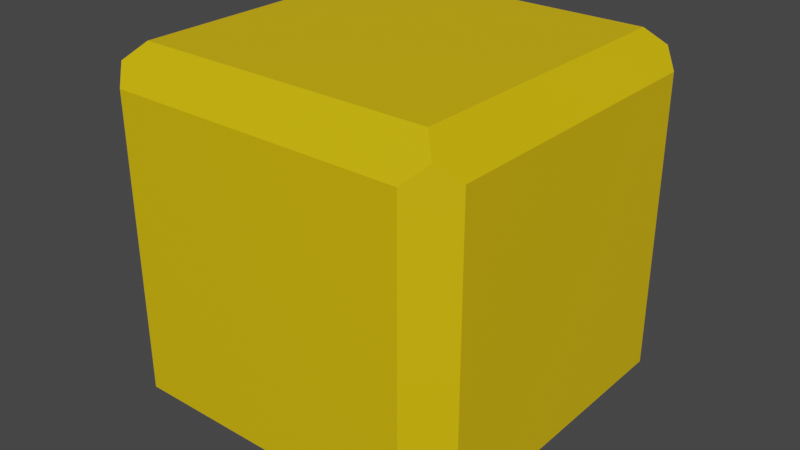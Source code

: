 # Source: SingleBlock.blend  (saved by Blender 3.6.11; exported with 4.5.12 LTS)
import bpy
from mathutils import Matrix  # noqa: F401  (used for matrix-valued properties, if any)

bpy.ops.wm.read_factory_settings(use_empty=True)
scene = bpy.context.scene
scene.name = 'Scene'

# ---- collections
col_collection = bpy.data.collections.new('Collection'); scene.collection.children.link(col_collection)

# ---- materials (node trees are filled in below, after node groups)
mat_yellow = bpy.data.materials.new('YELLOW')
mat_yellow.alpha_threshold = 0.0
mat_yellow.use_transparent_shadow = False
mat_yellow.roughness = 0.5
mat_yellow.line_color = (0.0, 0.0, 0.0, 1.0)
mat_purple = bpy.data.materials.new('PURPLE')
mat_purple.use_transparent_shadow = False
mat_aqua = bpy.data.materials.new('AQUA')
mat_aqua.use_transparent_shadow = False
mat_orange = bpy.data.materials.new('ORANGE')
mat_orange.use_transparent_shadow = False
mat_navy = bpy.data.materials.new('NAVY')
mat_navy.use_transparent_shadow = False
mat_red = bpy.data.materials.new('RED')
mat_red.use_transparent_shadow = False
mat_green = bpy.data.materials.new('GREEN')
mat_green.use_transparent_shadow = False

# ---- material node trees
mat_yellow.use_nodes = True; mat_yellow.node_tree.nodes.clear()
_N = mat_yellow.node_tree.nodes; _L = mat_yellow.node_tree.links
n0 = _N.new('ShaderNodeOutputMaterial'); n0.name = 'Material Output'; n0.location = (300, 300)
n1 = _N.new('ShaderNodeBsdfPrincipled'); n1.name = 'Principled BSDF'; n1.location = (10, 300)
n1.distribution = 'GGX'
n1.subsurface_method = 'RANDOM_WALK_SKIN'
n1.inputs[0].default_value = (0.8, 0.5234, 0.0, 1.0)
n1.inputs[3].default_value = 1.45
n1.inputs[27].default_value = (0.0, 0.0, 0.0, 1.0)
n1.inputs[28].default_value = 1.0
_L.new(n1.outputs[0], n0.inputs[0])
n0.is_active_output = True
mat_purple.use_nodes = True; mat_purple.node_tree.nodes.clear()
_N = mat_purple.node_tree.nodes; _L = mat_purple.node_tree.links
n0 = _N.new('ShaderNodeBsdfPrincipled'); n0.name = 'Principled BSDF'; n0.location = (10, 300)
n0.distribution = 'GGX'
n0.subsurface_method = 'RANDOM_WALK_SKIN'
n0.inputs[0].default_value = (0.1901, 0.0, 0.8, 1.0)
n0.inputs[3].default_value = 1.45
n0.inputs[27].default_value = (0.0, 0.0, 0.0, 1.0)
n0.inputs[28].default_value = 1.0
n1 = _N.new('ShaderNodeOutputMaterial'); n1.name = 'Material Output'; n1.location = (300, 300)
_L.new(n0.outputs[0], n1.inputs[0])
n1.is_active_output = True
mat_aqua.use_nodes = True; mat_aqua.node_tree.nodes.clear()
_N = mat_aqua.node_tree.nodes; _L = mat_aqua.node_tree.links
n0 = _N.new('ShaderNodeBsdfPrincipled'); n0.name = 'Principled BSDF'; n0.location = (10, 300)
n0.distribution = 'GGX'
n0.subsurface_method = 'RANDOM_WALK_SKIN'
n0.inputs[0].default_value = (0.0, 0.3653, 0.8, 1.0)
n0.inputs[3].default_value = 1.45
n0.inputs[27].default_value = (0.0, 0.0, 0.0, 1.0)
n0.inputs[28].default_value = 1.0
n1 = _N.new('ShaderNodeOutputMaterial'); n1.name = 'Material Output'; n1.location = (300, 300)
_L.new(n0.outputs[0], n1.inputs[0])
n1.is_active_output = True
mat_orange.use_nodes = True; mat_orange.node_tree.nodes.clear()
_N = mat_orange.node_tree.nodes; _L = mat_orange.node_tree.links
n0 = _N.new('ShaderNodeBsdfPrincipled'); n0.name = 'Principled BSDF'; n0.location = (10, 300)
n0.distribution = 'GGX'
n0.subsurface_method = 'RANDOM_WALK_SKIN'
n0.inputs[0].default_value = (0.3422, 0.0946, 0.0, 1.0)
n0.inputs[3].default_value = 1.45
n0.inputs[27].default_value = (0.0, 0.0, 0.0, 1.0)
n0.inputs[28].default_value = 1.0
n1 = _N.new('ShaderNodeOutputMaterial'); n1.name = 'Material Output'; n1.location = (300, 300)
_L.new(n0.outputs[0], n1.inputs[0])
n1.is_active_output = True
mat_navy.use_nodes = True; mat_navy.node_tree.nodes.clear()
_N = mat_navy.node_tree.nodes; _L = mat_navy.node_tree.links
n0 = _N.new('ShaderNodeBsdfPrincipled'); n0.name = 'Principled BSDF'; n0.location = (10, 300)
n0.distribution = 'GGX'
n0.subsurface_method = 'RANDOM_WALK_SKIN'
n0.inputs[0].default_value = (0.0, 0.01546, 0.4316, 1.0)
n0.inputs[3].default_value = 1.45
n0.inputs[27].default_value = (0.0, 0.0, 0.0, 1.0)
n0.inputs[28].default_value = 1.0
n1 = _N.new('ShaderNodeOutputMaterial'); n1.name = 'Material Output'; n1.location = (300, 300)
_L.new(n0.outputs[0], n1.inputs[0])
n1.is_active_output = True
mat_red.use_nodes = True; mat_red.node_tree.nodes.clear()
_N = mat_red.node_tree.nodes; _L = mat_red.node_tree.links
n0 = _N.new('ShaderNodeBsdfPrincipled'); n0.name = 'Principled BSDF'; n0.location = (10, 300)
n0.distribution = 'GGX'
n0.subsurface_method = 'RANDOM_WALK_SKIN'
n0.inputs[0].default_value = (0.4221, 0.0, 0.0004233, 1.0)
n0.inputs[3].default_value = 1.45
n0.inputs[27].default_value = (0.0, 0.0, 0.0, 1.0)
n0.inputs[28].default_value = 1.0
n1 = _N.new('ShaderNodeOutputMaterial'); n1.name = 'Material Output'; n1.location = (300, 300)
_L.new(n0.outputs[0], n1.inputs[0])
n1.is_active_output = True
mat_green.use_nodes = True; mat_green.node_tree.nodes.clear()
_N = mat_green.node_tree.nodes; _L = mat_green.node_tree.links
n0 = _N.new('ShaderNodeBsdfPrincipled'); n0.name = 'Principled BSDF'; n0.location = (10, 300)
n0.distribution = 'GGX'
n0.subsurface_method = 'RANDOM_WALK_SKIN'
n0.inputs[0].default_value = (0.0, 0.2471, 0.001001, 1.0)
n0.inputs[3].default_value = 1.45
n0.inputs[27].default_value = (0.0, 0.0, 0.0, 1.0)
n0.inputs[28].default_value = 1.0
n1 = _N.new('ShaderNodeOutputMaterial'); n1.name = 'Material Output'; n1.location = (300, 300)
_L.new(n0.outputs[0], n1.inputs[0])
n1.is_active_output = True

# ---- world
world_world = bpy.data.worlds.new('World'); scene.world = world_world
world_world.use_nodes = True; world_world.node_tree.nodes.clear()
_N = world_world.node_tree.nodes; _L = world_world.node_tree.links
n0 = _N.new('ShaderNodeOutputWorld'); n0.name = 'World Output'; n0.location = (300, 300)
n1 = _N.new('ShaderNodeBackground'); n1.name = 'Background'; n1.location = (10, 300)
n1.inputs[0].default_value = (0.05088, 0.05088, 0.05088, 1.0)
_L.new(n1.outputs[0], n0.inputs[0])
n0.is_active_output = True
world_world.color = (0.05088, 0.05088, 0.05088)
world_world.use_sun_shadow = False
world_world.sun_shadow_jitter_overblur = 0.0

# ---- meshes
me_cube = bpy.data.meshes.new('Cube')
me_cube.from_pydata([(0.5, 0.4091, 0.4091), (0.5, 0.4091, -0.4091), (0.4091, -0.5, 0.4091), (0.4091, -0.5, -0.4091), (-0.5, 0.4091, 0.4091), (-0.5, 0.4091, -0.4091), (-0.4091, -0.5, 0.4091), (-0.4091, -0.5, -0.4091), (-0.5, -0.4091, -0.4091), (-0.5, -0.4091, 0.4091), (0.5, -0.4091, 0.4091), (0.5, -0.4091, -0.4091), (-0.4091, 0.4091, -0.5), (-0.4091, -0.4091, -0.5), (0.4091, 0.4091, 0.5), (0.4091, 0.4091, -0.5), (-0.4091, -0.4091, 0.5), (0.4091, -0.4091, 0.5), (0.4091, -0.4091, -0.5), (-0.4091, 0.4091, 0.5), (-0.4091, 0.5, -0.4091), (-0.4545, -0.4545, -0.4545), (0.4091, 0.5, -0.4091), (0.4545, -0.4545, 0.4545), (-0.4545, -0.4545, 0.4545), (0.4091, 0.5, 0.4091), (0.4545, -0.4545, -0.4545), (-0.4091, 0.5, 0.4091), (0.4545, 0.4545, -0.4545), (-0.4545, 0.4545, -0.4545), (0.4545, 0.4545, 0.4545), (-0.4545, 0.4545, 0.4545)], [], [(14, 19, 16, 17), (3, 2, 6, 7), (8, 9, 4, 5), (12, 15, 18, 13), (1, 0, 10, 11), (20, 27, 25, 22), (7, 6, 24, 21), (2, 3, 26, 23), (6, 2, 23, 24), (3, 7, 21, 26), (8, 5, 29, 21), (0, 1, 28, 30), (9, 8, 21, 24), (11, 10, 23, 26), (5, 4, 31, 29), (10, 0, 30, 23), (4, 9, 24, 31), (1, 11, 26, 28), (12, 13, 21, 29), (15, 12, 29, 28), (17, 16, 24, 23), (14, 17, 23, 30), (13, 18, 26, 21), (16, 19, 31, 24), (19, 14, 30, 31), (18, 15, 28, 26), (20, 22, 28, 29), (22, 25, 30, 28), (27, 20, 29, 31), (25, 27, 31, 30)])
_uv = me_cube.uv_layers.new(name='UVMap')
_uv.uv.foreach_set('vector', [0.6375, 0.5125, 0.8625, 0.5125, 0.8625, 0.7375, 0.6375, 0.7375, 0.3875, 0.7625, 0.6125, 0.7625, 0.6125, 0.9875, 0.3875, 0.9875, 0.3875, 0.0125, 0.6125, 0.0125, 0.6125, 0.2375, 0.3875, 0.2375, 0.1375, 0.5125, 0.3625, 0.5125, 0.3625, 0.7375, 0.1375, 0.7375, 0.3875, 0.5125, 0.6125, 0.5125, 0.6125, 0.7375, 0.3875, 0.7375, 0.3875, 0.2625, 0.6125, 0.2625, 0.6125, 0.4875, 0.3875, 0.4875, 0.3875, 0.9875, 0.6125, 0.9875, 0.625, 1.0, 0.375, 1.0, 0.6125, 0.7625, 0.3875, 0.7625, 0.375, 0.75, 0.625, 0.75, 0.6125, 0.9875, 0.6125, 0.7625, 0.625, 0.75, 0.625, 1.0, 0.3875, 0.7625, 0.3875, 0.9875, 0.375, 1.0, 0.375, 0.75, 0.3875, 0.0125, 0.3875, 0.2375, 0.375, 0.25, 0.375, 0.0, 0.6125, 0.5125, 0.3875, 0.5125, 0.375, 0.5, 0.625, 0.5, 0.6125, 0.0125, 0.3875, 0.0125, 0.375, 0.0, 0.625, 0.0, 0.3875, 0.7375, 0.6125, 0.7375, 0.625, 0.75, 0.375, 0.75, 0.3875, 0.2375, 0.6125, 0.2375, 0.625, 0.25, 0.375, 0.25, 0.6125, 0.7375, 0.6125, 0.5125, 0.625, 0.5, 0.625, 0.75, 0.6125, 0.2375, 0.6125, 0.0125, 0.625, 0.0, 0.625, 0.25, 0.3875, 0.5125, 0.3875, 0.7375, 0.375, 0.75, 0.375, 0.5, 0.1375, 0.5125, 0.1375, 0.7375, 0.125, 0.75, 0.125, 0.5, 0.3625, 0.5125, 0.1375, 0.5125, 0.125, 0.5, 0.375, 0.5, 0.6375, 0.7375, 0.8625, 0.7375, 0.875, 0.75, 0.625, 0.75, 0.6375, 0.5125, 0.6375, 0.7375, 0.625, 0.75, 0.625, 0.5, 0.1375, 0.7375, 0.3625, 0.7375, 0.375, 0.75, 0.125, 0.75, 0.8625, 0.7375, 0.8625, 0.5125, 0.875, 0.5, 0.875, 0.75, 0.8625, 0.5125, 0.6375, 0.5125, 0.625, 0.5, 0.875, 0.5, 0.3625, 0.7375, 0.3625, 0.5125, 0.375, 0.5, 0.375, 0.75, 0.3875, 0.2625, 0.3875, 0.4875, 0.375, 0.5, 0.375, 0.25, 0.3875, 0.4875, 0.6125, 0.4875, 0.625, 0.5, 0.375, 0.5, 0.6125, 0.2625, 0.3875, 0.2625, 0.375, 0.25, 0.625, 0.25, 0.6125, 0.4875, 0.6125, 0.2625, 0.625, 0.25, 0.625, 0.5])
me_cube.materials.append(mat_yellow)
me_cube.materials.append(mat_purple)
me_cube.materials.append(mat_aqua)
me_cube.materials.append(mat_orange)
me_cube.materials.append(mat_navy)
me_cube.materials.append(mat_red)
me_cube.materials.append(mat_green)
me_cube.use_mirror_vertex_groups = False
me_cube.update()

# ---- objects
ob_cube = bpy.data.objects.new('Cube', me_cube)

# ---- transforms, parenting, visibility, modifiers, constraints
ob_cube.location = (0.5, 0.5, 0.5)
ob_cube.lock_rotations_4d = False
ob_cube.empty_display_type = 'ARROWS'
ob_cube.lineart.crease_threshold = 0.0

# ---- collection membership
col_collection.objects.link(ob_cube)

# ---- scene / render settings (as saved in the file)
scene.frame_start = 1; scene.frame_end = 250; scene.frame_set(1)
scene.render.engine = 'BLENDER_EEVEE_NEXT'
scene.cycles.sampling_pattern = 'TABULATED_SOBOL'
scene.view_settings.view_transform = 'Filmic'
bpy.context.view_layer.update()

# ---- added for rendering (the .blend has no active camera and no usable light): camera, sun
cam_auto = bpy.data.cameras.new('AutoCamera')
cam_auto.lens = 50.0
cam_auto.sensor_width = 36.0
cam_auto.clip_end = 1000.0
ob_auto_camera = bpy.data.objects.new('AutoCamera', cam_auto)
scene.collection.objects.link(ob_auto_camera)
ob_auto_camera.location = (2.10254, -1.42304, 1.78203)
ob_auto_camera.rotation_euler = (1.09748, -7.21219e-08, 0.694738)
scene.camera = ob_auto_camera
light_auto_sun = bpy.data.lights.new('AutoSun', 'SUN')
light_auto_sun.energy = 3.0
light_auto_sun.angle = 0.0523599
ob_auto_sun = bpy.data.objects.new('AutoSun', light_auto_sun)
scene.collection.objects.link(ob_auto_sun)
ob_auto_sun.rotation_euler = (0.872665, 0.174533, 0.523599)
bpy.context.view_layer.update()
